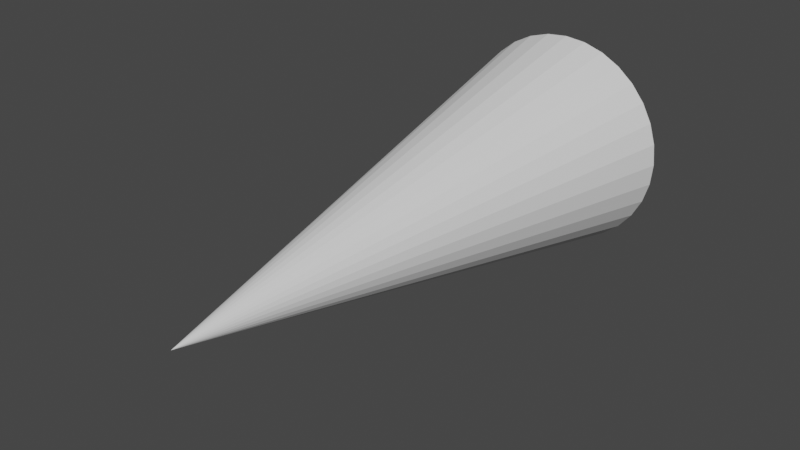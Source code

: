 # Source: Cone.blend  (saved by Blender 3.4.6; exported with 4.5.12 LTS)
import bpy
from mathutils import Matrix  # noqa: F401  (used for matrix-valued properties, if any)

bpy.ops.wm.read_factory_settings(use_empty=True)
scene = bpy.context.scene
scene.name = 'Scene'

# ---- world
world_world = bpy.data.worlds.new('World'); scene.world = world_world
world_world.use_nodes = True; world_world.node_tree.nodes.clear()
_N = world_world.node_tree.nodes; _L = world_world.node_tree.links
n0 = _N.new('ShaderNodeOutputWorld'); n0.name = 'World Output'; n0.location = (300, 300)
n1 = _N.new('ShaderNodeBackground'); n1.name = 'Background'; n1.location = (10, 300)
n1.inputs[0].default_value = (0.05088, 0.05088, 0.05088, 1.0)
_L.new(n1.outputs[0], n0.inputs[0])
n0.is_active_output = True
world_world.color = (0.05088, 0.05088, 0.05088)
world_world.use_sun_shadow = False
world_world.sun_shadow_jitter_overblur = 0.0

# ---- meshes
me_cone = bpy.data.meshes.new('Cone')
me_cone.from_pydata([(1.883e-16, -0.4239, 2.0), (0.0827, -0.4158, 2.0), (0.1622, -0.3917, 2.0), (0.2355, -0.3525, 2.0), (0.2998, -0.2998, 2.0), (0.3525, -0.2355, 2.0), (0.3917, -0.1622, 2.0), (0.4158, -0.0827, 2.0), (0.4239, -3.543e-07, 2.0), (0.4158, 0.0827, 2.0), (0.3917, 0.1622, 2.0), (0.3525, 0.2355, 2.0), (0.2998, 0.2998, 2.0), (0.2355, 0.3525, 2.0), (0.1622, 0.3917, 2.0), (0.0827, 0.4158, 2.0), (-1.883e-16, 0.4239, 2.0), (-0.0827, 0.4158, 2.0), (-0.1622, 0.3917, 2.0), (-0.2355, 0.3525, 2.0), (-0.2998, 0.2998, 2.0), (-0.3525, 0.2355, 2.0), (-0.3917, 0.1622, 2.0), (-0.4158, 0.0827, 2.0), (-0.4239, -3.543e-07, 2.0), (-0.4158, -0.0827, 2.0), (-0.3917, -0.1622, 2.0), (-0.3525, -0.2355, 2.0), (-0.2998, -0.2998, 2.0), (-0.2355, -0.3525, 2.0), (-0.1622, -0.3917, 2.0), (-0.0827, -0.4158, 2.0), (6.706e-23, -3.02e-07, -7.202e-15), (0.04135, -0.4199, 2.0), (9.413e-17, -0.212, 1.0), (0.04135, -0.2079, 1.0), (0.1225, -0.4037, 2.0), (0.08111, -0.1958, 1.0), (0.1989, -0.3721, 2.0), (0.1178, -0.1762, 1.0), (0.2676, -0.3261, 2.0), (0.1499, -0.1499, 1.0), (0.3261, -0.2676, 2.0), (0.1762, -0.1178, 1.0), (0.3721, -0.1989, 2.0), (0.1958, -0.08111, 1.0), (0.4037, -0.1225, 2.0), (0.2079, -0.04135, 1.0), (0.4199, -0.04135, 2.0), (0.212, -3.281e-07, 1.0), (0.4199, 0.04135, 2.0), (0.2079, 0.04135, 1.0), (0.4037, 0.1225, 2.0), (0.1958, 0.08111, 1.0), (0.3721, 0.1989, 2.0), (0.1762, 0.1178, 1.0), (0.3261, 0.2676, 2.0), (0.1499, 0.1499, 1.0), (0.2676, 0.3261, 2.0), (0.1178, 0.1762, 1.0), (0.1989, 0.3721, 2.0), (0.08111, 0.1958, 1.0), (0.1225, 0.4037, 2.0), (0.04135, 0.2079, 1.0), (0.04135, 0.4199, 2.0), (-9.413e-17, 0.212, 1.0), (-0.04135, 0.4199, 2.0), (-0.04135, 0.2079, 1.0), (-0.1225, 0.4037, 2.0), (-0.08111, 0.1958, 1.0), (-0.1989, 0.3721, 2.0), (-0.1178, 0.1762, 1.0), (-0.2676, 0.3261, 2.0), (-0.1499, 0.1499, 1.0), (-0.3261, 0.2676, 2.0), (-0.1762, 0.1178, 1.0), (-0.3721, 0.1989, 2.0), (-0.1958, 0.08111, 1.0), (-0.4037, 0.1225, 2.0), (-0.2079, 0.04135, 1.0), (-0.4199, 0.04135, 2.0), (-0.212, -3.281e-07, 1.0), (-0.4199, -0.04135, 2.0), (-0.2079, -0.04135, 1.0), (-0.4037, -0.1225, 2.0), (-0.1958, -0.08111, 1.0), (-0.3721, -0.1989, 2.0), (-0.1762, -0.1178, 1.0), (-0.3261, -0.2676, 2.0), (-0.1499, -0.1499, 1.0), (-0.2676, -0.3261, 2.0), (-0.1178, -0.1762, 1.0), (-0.1989, -0.3721, 2.0), (-0.08111, -0.1958, 1.0), (-0.1225, -0.4037, 2.0), (-0.04135, -0.2079, 1.0), (-0.04135, -0.4199, 2.0)], [], [(0, 34, 33), (1, 35, 36), (2, 37, 38), (3, 39, 40), (4, 41, 42), (5, 43, 44), (6, 45, 46), (7, 47, 48), (8, 49, 50), (9, 51, 52), (10, 53, 54), (11, 55, 56), (12, 57, 58), (13, 59, 60), (14, 61, 62), (15, 63, 64), (16, 65, 66), (17, 67, 68), (18, 69, 70), (19, 71, 72), (20, 73, 74), (21, 75, 76), (22, 77, 78), (23, 79, 80), (24, 81, 82), (25, 83, 84), (26, 85, 86), (27, 87, 88), (28, 89, 90), (29, 91, 92), (0, 33, 1, 36, 2, 38, 3, 40, 4, 42, 5, 44, 6, 46, 7, 48, 8, 50, 9, 52, 10, 54, 11, 56, 12, 58, 13, 60, 14, 62, 15, 64, 16, 66, 17, 68, 18, 70, 19, 72, 20, 74, 21, 76, 22, 78, 23, 80, 24, 82, 25, 84, 26, 86, 27, 88, 28, 90, 29, 92, 30, 94, 31, 96), (30, 93, 94), (31, 95, 96), (96, 34, 0), (96, 95, 34), (95, 32, 34), (94, 95, 31), (94, 93, 95), (93, 32, 95), (92, 93, 30), (92, 91, 93), (91, 32, 93), (90, 91, 29), (90, 89, 91), (89, 32, 91), (88, 89, 28), (88, 87, 89), (87, 32, 89), (86, 87, 27), (86, 85, 87), (85, 32, 87), (84, 85, 26), (84, 83, 85), (83, 32, 85), (82, 83, 25), (82, 81, 83), (81, 32, 83), (80, 81, 24), (80, 79, 81), (79, 32, 81), (78, 79, 23), (78, 77, 79), (77, 32, 79), (76, 77, 22), (76, 75, 77), (75, 32, 77), (74, 75, 21), (74, 73, 75), (73, 32, 75), (72, 73, 20), (72, 71, 73), (71, 32, 73), (70, 71, 19), (70, 69, 71), (69, 32, 71), (68, 69, 18), (68, 67, 69), (67, 32, 69), (66, 67, 17), (66, 65, 67), (65, 32, 67), (64, 65, 16), (64, 63, 65), (63, 32, 65), (62, 63, 15), (62, 61, 63), (61, 32, 63), (60, 61, 14), (60, 59, 61), (59, 32, 61), (58, 59, 13), (58, 57, 59), (57, 32, 59), (56, 57, 12), (56, 55, 57), (55, 32, 57), (54, 55, 11), (54, 53, 55), (53, 32, 55), (52, 53, 10), (52, 51, 53), (51, 32, 53), (50, 51, 9), (50, 49, 51), (49, 32, 51), (48, 49, 8), (48, 47, 49), (47, 32, 49), (46, 47, 7), (46, 45, 47), (45, 32, 47), (44, 45, 6), (44, 43, 45), (43, 32, 45), (42, 43, 5), (42, 41, 43), (41, 32, 43), (40, 41, 4), (40, 39, 41), (39, 32, 41), (38, 39, 3), (38, 37, 39), (37, 32, 39), (36, 37, 2), (36, 35, 37), (35, 32, 37), (33, 35, 1), (33, 34, 35), (34, 32, 35)])
_uv = me_cone.uv_layers.new(name='UVMap')
_uv.uv.foreach_set('vector', [0.25, 0.49, 0.25, 0.37, 0.2734, 0.4877, 0.2968, 0.4854, 0.2734, 0.3677, 0.3193, 0.4786, 0.3418, 0.4717, 0.2959, 0.3609, 0.3626, 0.4606, 0.3833, 0.4496, 0.3167, 0.3498, 0.4015, 0.4346, 0.4197, 0.4197, 0.3349, 0.3349, 0.4346, 0.4015, 0.4496, 0.3833, 0.3498, 0.3167, 0.4606, 0.3626, 0.4717, 0.3418, 0.3609, 0.2959, 0.4786, 0.3193, 0.4854, 0.2968, 0.3677, 0.2734, 0.4877, 0.2734, 0.49, 0.25, 0.37, 0.25, 0.4877, 0.2266, 0.4854, 0.2032, 0.3677, 0.2266, 0.4786, 0.1807, 0.4717, 0.1582, 0.3609, 0.2041, 0.4606, 0.1374, 0.4496, 0.1167, 0.3498, 0.1833, 0.4346, 0.09848, 0.4197, 0.08029, 0.3349, 0.1651, 0.4015, 0.06537, 0.3833, 0.05045, 0.3167, 0.1502, 0.3626, 0.03936, 0.3418, 0.02827, 0.2959, 0.1391, 0.3193, 0.02144, 0.2968, 0.01461, 0.2734, 0.1323, 0.2734, 0.01231, 0.25, 0.01, 0.25, 0.13, 0.2266, 0.01231, 0.2032, 0.01461, 0.2266, 0.1323, 0.1807, 0.02144, 0.1582, 0.02827, 0.2041, 0.1391, 0.1374, 0.03936, 0.1167, 0.05045, 0.1833, 0.1502, 0.09848, 0.06537, 0.08029, 0.08029, 0.1651, 0.1651, 0.06537, 0.09848, 0.05045, 0.1167, 0.1502, 0.1833, 0.03936, 0.1374, 0.02827, 0.1582, 0.1391, 0.2041, 0.02144, 0.1807, 0.01461, 0.2032, 0.1323, 0.2266, 0.01231, 0.2266, 0.01, 0.25, 0.13, 0.25, 0.01231, 0.2734, 0.01461, 0.2968, 0.1323, 0.2734, 0.02144, 0.3193, 0.02827, 0.3418, 0.1391, 0.2959, 0.03936, 0.3626, 0.05045, 0.3833, 0.1502, 0.3167, 0.06537, 0.4015, 0.08029, 0.4197, 0.1651, 0.3349, 0.09848, 0.4346, 0.1167, 0.4496, 0.1833, 0.3498, 0.1374, 0.4606, 0.75, 0.49, 0.7734, 0.4877, 0.7968, 0.4854, 0.8193, 0.4786, 0.8418, 0.4717, 0.8626, 0.4606, 0.8833, 0.4496, 0.9015, 0.4346, 0.9197, 0.4197, 0.9346, 0.4015, 0.9496, 0.3833, 0.9606, 0.3626, 0.9717, 0.3418, 0.9786, 0.3193, 0.9854, 0.2968, 0.9877, 0.2734, 0.99, 0.25, 0.9877, 0.2266, 0.9854, 0.2032, 0.9786, 0.1807, 0.9717, 0.1582, 0.9606, 0.1374, 0.9496, 0.1167, 0.9346, 0.09848, 0.9197, 0.08029, 0.9015, 0.06537, 0.8833, 0.05045, 0.8626, 0.03936, 0.8418, 0.02827, 0.8193, 0.02144, 0.7968, 0.01461, 0.7734, 0.01231, 0.75, 0.01, 0.7266, 0.01231, 0.7032, 0.01461, 0.6807, 0.02144, 0.6582, 0.02827, 0.6374, 0.03936, 0.6167, 0.05045, 0.5985, 0.06537, 0.5803, 0.08029, 0.5654, 0.09848, 0.5504, 0.1167, 0.5394, 0.1374, 0.5283, 0.1582, 0.5214, 0.1807, 0.5146, 0.2032, 0.5123, 0.2266, 0.51, 0.25, 0.5123, 0.2734, 0.5146, 0.2968, 0.5214, 0.3193, 0.5283, 0.3418, 0.5394, 0.3626, 0.5504, 0.3833, 0.5654, 0.4015, 0.5803, 0.4197, 0.5985, 0.4346, 0.6167, 0.4496, 0.6374, 0.4606, 0.6582, 0.4717, 0.6807, 0.4786, 0.7032, 0.4854, 0.7266, 0.4877, 0.1582, 0.4717, 0.2041, 0.3609, 0.1807, 0.4786, 0.2032, 0.4854, 0.2266, 0.3677, 0.2266, 0.4877, 0.2266, 0.4877, 0.25, 0.37, 0.25, 0.49, 0.2266, 0.4877, 0.2266, 0.3677, 0.25, 0.37, 0.2266, 0.3677, 0.25, 0.25, 0.25, 0.37, 0.1807, 0.4786, 0.2266, 0.3677, 0.2032, 0.4854, 0.1807, 0.4786, 0.2041, 0.3609, 0.2266, 0.3677, 0.2041, 0.3609, 0.25, 0.25, 0.2266, 0.3677, 0.1374, 0.4606, 0.2041, 0.3609, 0.1582, 0.4717, 0.1374, 0.4606, 0.1833, 0.3498, 0.2041, 0.3609, 0.1833, 0.3498, 0.25, 0.25, 0.2041, 0.3609, 0.09848, 0.4346, 0.1833, 0.3498, 0.1167, 0.4496, 0.09848, 0.4346, 0.1651, 0.3349, 0.1833, 0.3498, 0.1651, 0.3349, 0.25, 0.25, 0.1833, 0.3498, 0.06537, 0.4015, 0.1651, 0.3349, 0.08029, 0.4197, 0.06537, 0.4015, 0.1502, 0.3167, 0.1651, 0.3349, 0.1502, 0.3167, 0.25, 0.25, 0.1651, 0.3349, 0.03936, 0.3626, 0.1502, 0.3167, 0.05045, 0.3833, 0.03936, 0.3626, 0.1391, 0.2959, 0.1502, 0.3167, 0.1391, 0.2959, 0.25, 0.25, 0.1502, 0.3167, 0.02144, 0.3193, 0.1391, 0.2959, 0.02827, 0.3418, 0.02144, 0.3193, 0.1323, 0.2734, 0.1391, 0.2959, 0.1323, 0.2734, 0.25, 0.25, 0.1391, 0.2959, 0.01231, 0.2734, 0.1323, 0.2734, 0.01461, 0.2968, 0.01231, 0.2734, 0.13, 0.25, 0.1323, 0.2734, 0.13, 0.25, 0.25, 0.25, 0.1323, 0.2734, 0.01231, 0.2266, 0.13, 0.25, 0.01, 0.25, 0.01231, 0.2266, 0.1323, 0.2266, 0.13, 0.25, 0.1323, 0.2266, 0.25, 0.25, 0.13, 0.25, 0.02144, 0.1807, 0.1323, 0.2266, 0.01461, 0.2032, 0.02144, 0.1807, 0.1391, 0.2041, 0.1323, 0.2266, 0.1391, 0.2041, 0.25, 0.25, 0.1323, 0.2266, 0.03936, 0.1374, 0.1391, 0.2041, 0.02827, 0.1582, 0.03936, 0.1374, 0.1502, 0.1833, 0.1391, 0.2041, 0.1502, 0.1833, 0.25, 0.25, 0.1391, 0.2041, 0.06537, 0.09848, 0.1502, 0.1833, 0.05045, 0.1167, 0.06537, 0.09848, 0.1651, 0.1651, 0.1502, 0.1833, 0.1651, 0.1651, 0.25, 0.25, 0.1502, 0.1833, 0.09848, 0.06537, 0.1651, 0.1651, 0.08029, 0.08029, 0.09848, 0.06537, 0.1833, 0.1502, 0.1651, 0.1651, 0.1833, 0.1502, 0.25, 0.25, 0.1651, 0.1651, 0.1374, 0.03936, 0.1833, 0.1502, 0.1167, 0.05045, 0.1374, 0.03936, 0.2041, 0.1391, 0.1833, 0.1502, 0.2041, 0.1391, 0.25, 0.25, 0.1833, 0.1502, 0.1807, 0.02144, 0.2041, 0.1391, 0.1582, 0.02827, 0.1807, 0.02144, 0.2266, 0.1323, 0.2041, 0.1391, 0.2266, 0.1323, 0.25, 0.25, 0.2041, 0.1391, 0.2266, 0.01231, 0.2266, 0.1323, 0.2032, 0.01461, 0.2266, 0.01231, 0.25, 0.13, 0.2266, 0.1323, 0.25, 0.13, 0.25, 0.25, 0.2266, 0.1323, 0.2734, 0.01231, 0.25, 0.13, 0.25, 0.01, 0.2734, 0.01231, 0.2734, 0.1323, 0.25, 0.13, 0.2734, 0.1323, 0.25, 0.25, 0.25, 0.13, 0.3193, 0.02144, 0.2734, 0.1323, 0.2968, 0.01461, 0.3193, 0.02144, 0.2959, 0.1391, 0.2734, 0.1323, 0.2959, 0.1391, 0.25, 0.25, 0.2734, 0.1323, 0.3626, 0.03936, 0.2959, 0.1391, 0.3418, 0.02827, 0.3626, 0.03936, 0.3167, 0.1502, 0.2959, 0.1391, 0.3167, 0.1502, 0.25, 0.25, 0.2959, 0.1391, 0.4015, 0.06537, 0.3167, 0.1502, 0.3833, 0.05045, 0.4015, 0.06537, 0.3349, 0.1651, 0.3167, 0.1502, 0.3349, 0.1651, 0.25, 0.25, 0.3167, 0.1502, 0.4346, 0.09848, 0.3349, 0.1651, 0.4197, 0.08029, 0.4346, 0.09848, 0.3498, 0.1833, 0.3349, 0.1651, 0.3498, 0.1833, 0.25, 0.25, 0.3349, 0.1651, 0.4606, 0.1374, 0.3498, 0.1833, 0.4496, 0.1167, 0.4606, 0.1374, 0.3609, 0.2041, 0.3498, 0.1833, 0.3609, 0.2041, 0.25, 0.25, 0.3498, 0.1833, 0.4786, 0.1807, 0.3609, 0.2041, 0.4717, 0.1582, 0.4786, 0.1807, 0.3677, 0.2266, 0.3609, 0.2041, 0.3677, 0.2266, 0.25, 0.25, 0.3609, 0.2041, 0.4877, 0.2266, 0.3677, 0.2266, 0.4854, 0.2032, 0.4877, 0.2266, 0.37, 0.25, 0.3677, 0.2266, 0.37, 0.25, 0.25, 0.25, 0.3677, 0.2266, 0.4877, 0.2734, 0.37, 0.25, 0.49, 0.25, 0.4877, 0.2734, 0.3677, 0.2734, 0.37, 0.25, 0.3677, 0.2734, 0.25, 0.25, 0.37, 0.25, 0.4786, 0.3193, 0.3677, 0.2734, 0.4854, 0.2968, 0.4786, 0.3193, 0.3609, 0.2959, 0.3677, 0.2734, 0.3609, 0.2959, 0.25, 0.25, 0.3677, 0.2734, 0.4606, 0.3626, 0.3609, 0.2959, 0.4717, 0.3418, 0.4606, 0.3626, 0.3498, 0.3167, 0.3609, 0.2959, 0.3498, 0.3167, 0.25, 0.25, 0.3609, 0.2959, 0.4346, 0.4015, 0.3498, 0.3167, 0.4496, 0.3833, 0.4346, 0.4015, 0.3349, 0.3349, 0.3498, 0.3167, 0.3349, 0.3349, 0.25, 0.25, 0.3498, 0.3167, 0.4015, 0.4346, 0.3349, 0.3349, 0.4197, 0.4197, 0.4015, 0.4346, 0.3167, 0.3498, 0.3349, 0.3349, 0.3167, 0.3498, 0.25, 0.25, 0.3349, 0.3349, 0.3626, 0.4606, 0.3167, 0.3498, 0.3833, 0.4496, 0.3626, 0.4606, 0.2959, 0.3609, 0.3167, 0.3498, 0.2959, 0.3609, 0.25, 0.25, 0.3167, 0.3498, 0.3193, 0.4786, 0.2959, 0.3609, 0.3418, 0.4717, 0.3193, 0.4786, 0.2734, 0.3677, 0.2959, 0.3609, 0.2734, 0.3677, 0.25, 0.25, 0.2959, 0.3609, 0.2734, 0.4877, 0.2734, 0.3677, 0.2968, 0.4854, 0.2734, 0.4877, 0.25, 0.37, 0.2734, 0.3677, 0.25, 0.37, 0.25, 0.25, 0.2734, 0.3677])
me_cone.update()

# ---- objects
ob_cone = bpy.data.objects.new('Cone', me_cone)

# ---- transforms, parenting, visibility, modifiers, constraints
ob_cone.location = (0.0, 0.0, 0.0)
ob_cone.rotation_euler = (-1.571, 1.571, 0.0)

# ---- collection membership
scene.collection.objects.link(ob_cone)

# ---- scene / render settings (as saved in the file)
scene.frame_start = 1; scene.frame_end = 250; scene.frame_set(1)
scene.render.engine = 'BLENDER_EEVEE_NEXT'
scene.cycles.sampling_pattern = 'TABULATED_SOBOL'
scene.cycles.use_light_tree = False
scene.view_settings.view_transform = 'Filmic'
bpy.context.view_layer.update()

# ---- added for rendering (the .blend has no active camera and no usable light): camera, sun
cam_auto = bpy.data.cameras.new('AutoCamera')
cam_auto.lens = 50.0
cam_auto.sensor_width = 36.0
cam_auto.clip_end = 1000.0
ob_auto_camera = bpy.data.objects.new('AutoCamera', cam_auto)
scene.collection.objects.link(ob_auto_camera)
ob_auto_camera.location = (2.15752, -1.58902, 1.72602)
ob_auto_camera.rotation_euler = (1.09748, -7.21219e-08, 0.694738)
scene.camera = ob_auto_camera
light_auto_sun = bpy.data.lights.new('AutoSun', 'SUN')
light_auto_sun.energy = 3.0
light_auto_sun.angle = 0.0523599
ob_auto_sun = bpy.data.objects.new('AutoSun', light_auto_sun)
scene.collection.objects.link(ob_auto_sun)
ob_auto_sun.rotation_euler = (0.872665, 0.174533, 0.523599)
bpy.context.view_layer.update()
